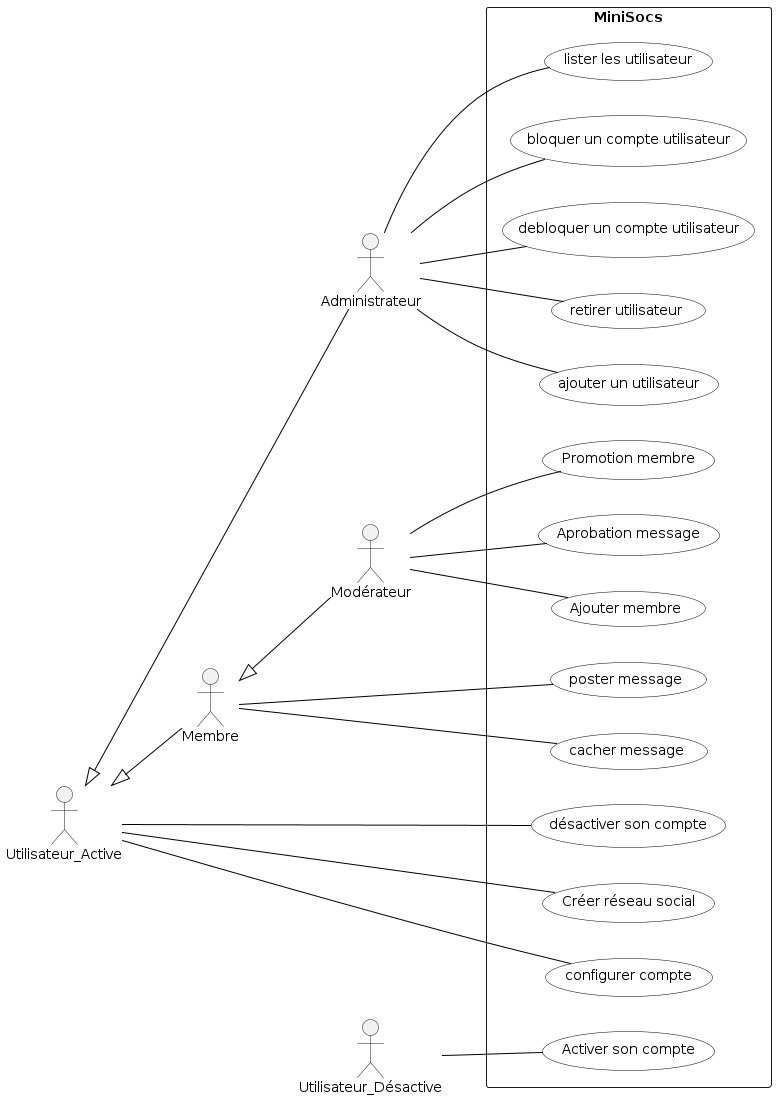

The diagram above was rendered by PlantUML. Its source (embedded in the PNG):
@startuml

'Diagramme de cas d'utilisation (PlantUML)'

'Configuration charte graphique'
skinparam usecase {
BackgroundColor White
BorderColor Black
ArrowColor Black
ActorBackgroundColor<< Human >> Gold
}

left to right direction

'Déclaration des acteurs :'
actor Administrateur
actor Utilisateur_Active
Utilisateur_Active <|-- Administrateur
actor Membre
actor Modérateur
actor Utilisateur_Désactive
Utilisateur_Active <|-- Membre
Membre <|-- Modérateur


'Déclaration des cas d'utilisation dans le système'
rectangle "MiniSocs" {
:Administrateur: -- (ajouter un utilisateur)
:Administrateur: -- (lister les utilisateur)
:Administrateur: -- (bloquer un compte utilisateur)
:Administrateur: --(debloquer un compte utilisateur)
:Administrateur: --(retirer utilisateur)
:Utilisateur_Active:    -- (désactiver son compte)
:Utilisateur_Active: --(Créer réseau social)
:Utilisateur_Active: --(configurer compte)
:Membre: --(poster message)
:Membre: --(cacher message)
:Modérateur: --(Ajouter membre)
:Modérateur: --(Promotion membre)
:Modérateur: --(Aprobation message)
:Utilisateur_Désactive: --(Activer son compte)

@enduml